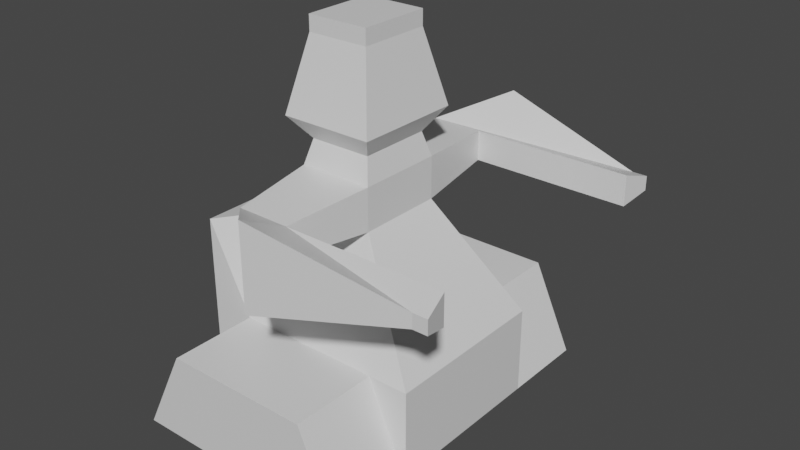 # Source: meleebot.blend  (saved by Blender 2.83.19; exported with 4.5.12 LTS)
import bpy
from mathutils import Matrix  # noqa: F401  (used for matrix-valued properties, if any)

bpy.ops.wm.read_factory_settings(use_empty=True)
scene = bpy.context.scene
scene.name = 'Scene'

# ---- collections
col_collection = bpy.data.collections.new('Collection'); scene.collection.children.link(col_collection)

# ---- materials (node trees are filled in below, after node groups)
mat_material = bpy.data.materials.new('Material')
mat_material.alpha_threshold = 0.0
mat_material.use_transparent_shadow = False
mat_material.line_color = (0.0, 0.0, 0.0, 1.0)

# ---- material node trees
mat_material.use_nodes = True; mat_material.node_tree.nodes.clear()
_N = mat_material.node_tree.nodes; _L = mat_material.node_tree.links
n0 = _N.new('ShaderNodeOutputMaterial'); n0.name = 'Material Output'; n0.location = (300, 300)
n1 = _N.new('ShaderNodeBsdfPrincipled'); n1.name = 'Principled BSDF'; n1.location = (10, 300)
n1.distribution = 'GGX'
n1.subsurface_method = 'BURLEY'
n1.inputs[2].default_value = 0.4
n1.inputs[3].default_value = 1.45
n1.inputs[27].default_value = (0.0, 0.0, 0.0, 1.0)
n1.inputs[28].default_value = 1.0
_L.new(n1.outputs[0], n0.inputs[0])
n0.is_active_output = True

# ---- world
world_world = bpy.data.worlds.new('World'); scene.world = world_world
world_world.use_nodes = True; world_world.node_tree.nodes.clear()
_N = world_world.node_tree.nodes; _L = world_world.node_tree.links
n0 = _N.new('ShaderNodeOutputWorld'); n0.name = 'World Output'; n0.location = (300, 300)
n1 = _N.new('ShaderNodeBackground'); n1.name = 'Background'; n1.location = (10, 300)
n1.inputs[0].default_value = (0.05088, 0.05088, 0.05088, 1.0)
_L.new(n1.outputs[0], n0.inputs[0])
n0.is_active_output = True
world_world.color = (0.05088, 0.05088, 0.05088)
world_world.use_sun_shadow = False
world_world.sun_shadow_jitter_overblur = 0.0

# ---- meshes
me_cube = bpy.data.meshes.new('Cube')
me_cube.from_pydata([(1.0, -1.715, -0.08911), (1.0, -1.715, 1.386), (-1.0, 0.3399, -0.08911), (-1.0, -1.715, -0.08911), (-1.0, 0.3399, 1.386), (-1.0, -1.715, 1.386), (1.0, -0.6877, -0.08911), (-1.0, -0.6877, 1.386), (1.0, -0.6877, 1.386), (-1.0, -0.6877, -0.08911), (0.6534, -1.715, -0.08911), (0.3377, 0.583, 1.019), (0.6534, -1.715, 1.386), (0.3377, 0.583, 0.2783), (0.6534, -0.6877, -0.08911), (0.6534, -0.6877, 1.386), (-0.6145, -1.715, -0.08911), (-0.2988, 0.583, 1.019), (-0.6145, -0.6877, 1.386), (-0.6145, -1.715, 1.386), (-0.2988, 0.583, 0.2783), (-0.6145, -0.6877, -0.08911), (0.9779, -1.715, 1.386), (-0.6145, -1.715, -0.08911), (-1.0, -1.715, -0.08911), (1.0, -1.715, -0.08911), (0.6534, -1.715, -0.08911), (-0.6145, -1.715, 1.386), (0.6534, -1.715, 1.386), (-0.6145, -0.6877, -0.08911), (0.6534, -0.6877, -0.08911), (0.6534, -0.6877, 1.386), (-0.6145, -0.6877, 1.386), (-1.0, -1.715, 1.386), (0.9779, -1.715, 1.386), (-0.6145, -1.715, -0.8409), (-1.0, -1.715, -0.8409), (1.0, -1.715, -0.8409), (0.6534, -1.715, -0.8409), (-0.6145, -1.715, 2.138), (0.6534, -1.715, 2.138), (-0.6145, -0.6877, -0.8409), (0.6534, -0.6877, -0.8409), (0.6534, -0.6877, 2.138), (-0.6145, -0.6877, 2.138), (-1.0, -1.715, 2.138), (0.9779, -1.715, 2.138), (-0.247, 1.357, 0.3385), (0.2859, 1.357, 0.3385), (0.2859, 1.357, 0.9587), (-0.247, 1.357, 0.9587), (0.3377, 1.073, 1.019), (-0.2988, 1.073, 1.019), (0.3377, 1.073, 0.2783), (-0.2988, 1.073, 0.2783), (-0.2061, 0.6544, -0.4609), (0.245, 0.6544, -0.4609), (0.245, 0.6544, 1.758), (-0.2061, 0.6544, 1.758), (-0.2061, 1.002, 1.758), (0.245, 1.002, 1.758), (0.245, 1.002, -0.4609), (-0.2061, 1.002, -0.4609), (0.2711, 0.3399, -0.9029), (1.539, 0.7474, -0.6868), (1.539, 0.7474, 1.984), (0.2711, 0.3399, 2.2), (0.2711, 1.316, 2.2), (1.539, 0.9088, 1.984), (1.539, 0.9088, -0.6868), (0.2711, 1.316, -0.9029), (-0.247, 2.642, 0.3385), (0.2859, 2.642, 0.3385), (0.2859, 2.642, 0.9587), (-0.247, 2.642, 0.9587), (0.4166, 1.62, 1.111), (-0.3777, 1.62, 1.111), (-0.3777, 1.62, 0.1865), (0.4166, 1.62, 0.1865), (0.2859, 2.463, 0.9587), (-0.247, 2.463, 0.3385), (-0.247, 2.463, 0.9587), (0.2859, 2.463, 0.3385), (1.609, 0.6544, 1.758), (1.609, 1.002, 1.758), (1.609, 0.6544, -0.4609), (1.609, 1.002, -0.4609), (1.661, 0.7474, 1.984), (1.661, 0.9088, 1.984), (1.661, 0.7474, -0.6868), (1.661, 0.9088, -0.6868)], [], [(20, 2, 4, 17), (18, 17, 4, 7), (7, 4, 2, 9), (10, 0, 1, 22, 12), (14, 13, 6), (22, 15, 31, 34), (0, 6, 8, 1), (5, 7, 9, 3), (21, 14, 30, 29), (1, 8, 15, 22), (15, 18, 32, 31), (21, 20, 13, 14), (16, 10, 12, 19), (8, 11, 15), (6, 13, 11, 8), (3, 16, 19, 5), (9, 2, 20, 21), (3, 9, 21), (14, 0, 25, 30), (15, 11, 17, 18), (52, 51, 49, 50), (27, 28, 40, 39), (0, 14, 6), (0, 10, 26, 25), (5, 18, 7), (12, 22, 34, 28), (24, 29, 41, 36), (34, 31, 43, 46), (33, 27, 39, 45), (25, 26, 38, 37), (30, 25, 37, 42), (3, 21, 29, 24), (16, 3, 24, 23), (5, 19, 27, 33), (10, 16, 23, 26), (19, 12, 28, 27), (18, 5, 33, 32), (38, 42, 37), (39, 44, 45), (35, 41, 42, 38), (40, 43, 44, 39), (41, 35, 36), (46, 43, 40), (26, 23, 35, 38), (32, 33, 45, 44), (29, 30, 42, 41), (23, 24, 36, 35), (31, 32, 44, 43), (28, 34, 46, 40), (81, 79, 73, 74), (51, 53, 48, 49), (53, 54, 47, 48), (54, 52, 50, 47), (20, 17, 52, 54), (11, 51, 60, 57), (11, 13, 53, 51), (53, 13, 56, 61), (69, 61, 86, 90), (55, 62, 70, 63), (51, 52, 59, 60), (54, 53, 61, 62), (17, 11, 57, 58), (20, 54, 62, 55), (52, 17, 58, 59), (13, 20, 55, 56), (64, 63, 70, 69), (66, 65, 68, 67), (58, 57, 65, 66), (62, 61, 69, 70), (64, 69, 90, 89), (59, 58, 66, 67), (56, 55, 63, 64), (60, 59, 67, 68), (72, 71, 74, 73), (82, 80, 71, 72), (80, 81, 74, 71), (79, 82, 72, 73), (49, 48, 78, 75), (47, 50, 76, 77), (48, 47, 77, 78), (50, 49, 75, 76), (75, 78, 82, 79), (77, 76, 81, 80), (78, 77, 80, 82), (76, 75, 79, 81), (83, 84, 88, 87), (86, 85, 89, 90), (65, 57, 83, 87), (57, 60, 84, 83), (56, 64, 89, 85), (68, 65, 87, 88), (60, 68, 88, 84), (61, 56, 85, 86)])
_uv = me_cube.uv_layers.new(name='UVMap')
_uv.uv.foreach_set('vector', [0.8268, 0.5, 0.875, 0.5, 0.875, 0.75, 0.8268, 0.75, 0.5, 0.9518, 0.625, 0.9518, 0.625, 1.0, 0.5, 1.0, 0.5, 0.0, 0.625, 0.0, 0.625, 0.25, 0.5, 0.25, 0.3317, 0.5, 0.375, 0.5, 0.375, 0.75, 0.3722, 0.75, 0.3317, 0.75, 0.5, 0.4567, 0.625, 0.4567, 0.5, 0.5, 0.375, 0.7528, 0.5, 0.7933, 0.5, 0.7933, 0.375, 0.7528, 0.375, 0.5, 0.5, 0.5, 0.5, 0.75, 0.375, 0.75, 0.375, 0.0, 0.5, 0.0, 0.5, 0.25, 0.375, 0.25, 0.5, 0.2982, 0.5, 0.4567, 0.5, 0.4567, 0.5, 0.2982, 0.375, 0.75, 0.5, 0.75, 0.5, 0.7933, 0.375, 0.7528, 0.5, 0.7933, 0.5, 0.9518, 0.5, 0.9518, 0.5, 0.7933, 0.5, 0.2982, 0.625, 0.2982, 0.625, 0.4567, 0.5, 0.4567, 0.1732, 0.5, 0.3317, 0.5, 0.3317, 0.75, 0.1732, 0.75, 0.5, 0.75, 0.625, 0.7933, 0.5, 0.7933, 0.5, 0.5, 0.6683, 0.5, 0.625, 0.7933, 0.5, 0.75, 0.125, 0.5, 0.1732, 0.5, 0.1732, 0.75, 0.125, 0.75, 0.5, 0.25, 0.625, 0.25, 0.625, 0.2982, 0.5, 0.2982, 0.375, 0.25, 0.5, 0.25, 0.5, 0.2982, 0.5, 0.4567, 0.375, 0.5, 0.375, 0.5, 0.5, 0.4567, 0.5, 0.7933, 0.625, 0.7933, 0.625, 0.9518, 0.5, 0.9518, 0.625, 0.9518, 0.625, 0.7933, 0.625, 0.7933, 0.625, 0.9518, 0.1732, 0.75, 0.3317, 0.75, 0.3317, 0.75, 0.1732, 0.75, 0.375, 0.5, 0.5, 0.4567, 0.5, 0.5, 0.375, 0.5, 0.3317, 0.5, 0.3317, 0.5, 0.375, 0.5, 0.375, 1.0, 0.5, 0.9518, 0.5, 1.0, 0.3317, 0.75, 0.3722, 0.75, 0.3722, 0.75, 0.3317, 0.75, 0.375, 0.25, 0.5, 0.2982, 0.5, 0.2982, 0.375, 0.25, 0.375, 0.7528, 0.5, 0.7933, 0.5, 0.7933, 0.375, 0.7528, 0.125, 0.75, 0.1732, 0.75, 0.1732, 0.75, 0.125, 0.75, 0.375, 0.5, 0.3317, 0.5, 0.3317, 0.5, 0.375, 0.5, 0.5, 0.4567, 0.375, 0.5, 0.375, 0.5, 0.5, 0.4567, 0.375, 0.25, 0.5, 0.2982, 0.5, 0.2982, 0.375, 0.25, 0.1732, 0.5, 0.125, 0.5, 0.125, 0.5, 0.1732, 0.5, 0.125, 0.75, 0.1732, 0.75, 0.1732, 0.75, 0.125, 0.75, 0.3317, 0.5, 0.1732, 0.5, 0.1732, 0.5, 0.3317, 0.5, 0.1732, 0.75, 0.3317, 0.75, 0.3317, 0.75, 0.1732, 0.75, 0.5, 0.9518, 0.375, 1.0, 0.375, 1.0, 0.5, 0.9518, 0.375, 0.4567, 0.5, 0.4567, 0.375, 0.5, 0.375, 0.9518, 0.5, 0.9518, 0.375, 1.0, 0.375, 0.2982, 0.5, 0.2982, 0.5, 0.4567, 0.375, 0.4567, 0.375, 0.7933, 0.5, 0.7933, 0.5, 0.9518, 0.375, 0.9518, 0.5, 0.2982, 0.375, 0.2982, 0.375, 0.25, 0.375, 0.7528, 0.5, 0.7933, 0.375, 0.7933, 0.3317, 0.5, 0.1732, 0.5, 0.1732, 0.5, 0.3317, 0.5, 0.5, 0.9518, 0.375, 1.0, 0.375, 1.0, 0.5, 0.9518, 0.5, 0.2982, 0.5, 0.4567, 0.5, 0.4567, 0.5, 0.2982, 0.1732, 0.5, 0.125, 0.5, 0.125, 0.5, 0.1732, 0.5, 0.5, 0.7933, 0.5, 0.9518, 0.5, 0.9518, 0.5, 0.7933, 0.3317, 0.75, 0.3722, 0.75, 0.3722, 0.75, 0.3317, 0.75, 0.625, 0.9518, 0.625, 0.7933, 0.625, 0.7933, 0.625, 0.9518, 0.6683, 0.75, 0.6683, 0.5, 0.6683, 0.5, 0.6683, 0.75, 0.625, 0.4567, 0.625, 0.2982, 0.625, 0.2982, 0.625, 0.4567, 0.8268, 0.5, 0.8268, 0.75, 0.8268, 0.75, 0.8268, 0.5, 0.8268, 0.5, 0.8268, 0.75, 0.8268, 0.75, 0.8268, 0.5, 0.6683, 0.75, 0.6683, 0.75, 0.6683, 0.75, 0.6683, 0.75, 0.6683, 0.75, 0.6683, 0.5, 0.6683, 0.5, 0.6683, 0.75, 0.6683, 0.5, 0.6683, 0.5, 0.6683, 0.5, 0.6683, 0.5, 0.625, 0.4567, 0.625, 0.4567, 0.625, 0.4567, 0.625, 0.4567, 0.8268, 0.5, 0.8268, 0.5, 0.8268, 0.5, 0.8268, 0.5, 0.625, 0.7933, 0.625, 0.9518, 0.625, 0.9518, 0.625, 0.7933, 0.625, 0.2982, 0.625, 0.4567, 0.625, 0.4567, 0.625, 0.2982, 0.625, 0.9518, 0.625, 0.7933, 0.625, 0.7933, 0.625, 0.9518, 0.8268, 0.5, 0.8268, 0.5, 0.8268, 0.5, 0.8268, 0.5, 0.8268, 0.75, 0.8268, 0.75, 0.8268, 0.75, 0.8268, 0.75, 0.625, 0.4567, 0.625, 0.2982, 0.625, 0.2982, 0.625, 0.4567, 0.625, 0.4567, 0.625, 0.2982, 0.625, 0.2982, 0.625, 0.4567, 0.625, 0.9518, 0.625, 0.7933, 0.625, 0.7933, 0.625, 0.9518, 0.625, 0.9518, 0.625, 0.7933, 0.625, 0.7933, 0.625, 0.9518, 0.625, 0.2982, 0.625, 0.4567, 0.625, 0.4567, 0.625, 0.2982, 0.625, 0.4567, 0.625, 0.4567, 0.625, 0.4567, 0.625, 0.4567, 0.8268, 0.75, 0.8268, 0.75, 0.8268, 0.75, 0.8268, 0.75, 0.625, 0.4567, 0.625, 0.2982, 0.625, 0.2982, 0.625, 0.4567, 0.625, 0.7933, 0.625, 0.9518, 0.625, 0.9518, 0.625, 0.7933, 0.6683, 0.5, 0.8268, 0.5, 0.8268, 0.75, 0.6683, 0.75, 0.625, 0.4567, 0.625, 0.2982, 0.625, 0.2982, 0.625, 0.4567, 0.8268, 0.5, 0.8268, 0.75, 0.8268, 0.75, 0.8268, 0.5, 0.6683, 0.75, 0.6683, 0.5, 0.6683, 0.5, 0.6683, 0.75, 0.6683, 0.75, 0.6683, 0.5, 0.6683, 0.5, 0.6683, 0.75, 0.8268, 0.5, 0.8268, 0.75, 0.8268, 0.75, 0.8268, 0.5, 0.625, 0.4567, 0.625, 0.2982, 0.625, 0.2982, 0.625, 0.4567, 0.625, 0.9518, 0.625, 0.7933, 0.625, 0.7933, 0.625, 0.9518, 0.6683, 0.75, 0.6683, 0.5, 0.6683, 0.5, 0.6683, 0.75, 0.8268, 0.5, 0.8268, 0.75, 0.8268, 0.75, 0.8268, 0.5, 0.625, 0.4567, 0.625, 0.2982, 0.625, 0.2982, 0.625, 0.4567, 0.625, 0.9518, 0.625, 0.7933, 0.625, 0.7933, 0.625, 0.9518, 0.6683, 0.75, 0.6683, 0.75, 0.6683, 0.75, 0.6683, 0.75, 0.6683, 0.5, 0.6683, 0.5, 0.6683, 0.5, 0.6683, 0.5, 0.625, 0.7933, 0.625, 0.7933, 0.625, 0.7933, 0.625, 0.7933, 0.6683, 0.75, 0.6683, 0.75, 0.6683, 0.75, 0.6683, 0.75, 0.625, 0.4567, 0.625, 0.4567, 0.625, 0.4567, 0.625, 0.4567, 0.625, 0.7933, 0.625, 0.7933, 0.625, 0.7933, 0.625, 0.7933, 0.625, 0.7933, 0.625, 0.7933, 0.625, 0.7933, 0.625, 0.7933, 0.6683, 0.5, 0.6683, 0.5, 0.6683, 0.5, 0.6683, 0.5])
me_cube.materials.append(mat_material)
me_cube.use_remesh_preserve_volume = False
me_cube.use_remesh_preserve_attributes = False
me_cube.use_mirror_vertex_groups = False
me_cube.update()

# ---- objects
ob_cube = bpy.data.objects.new('Cube', me_cube)

# ---- transforms, parenting, visibility, modifiers, constraints
ob_cube.location = (0.0, 0.0, 0.0)
ob_cube.rotation_euler = (1.571, -0.0, 0.0)
ob_cube.scale = (1.0, 0.7377, 1.0)
ob_cube.lock_rotations_4d = False
ob_cube.empty_display_type = 'ARROWS'
ob_cube.lineart.crease_threshold = 0.0

# ---- collection membership
col_collection.objects.link(ob_cube)

# ---- scene / render settings (as saved in the file)
scene.frame_start = 1; scene.frame_end = 250; scene.frame_set(1)
scene.render.engine = 'BLENDER_EEVEE_NEXT'
scene.cycles.use_denoising = False
scene.cycles.samples = 128
scene.cycles.sampling_pattern = 'TABULATED_SOBOL'
scene.cycles.use_adaptive_sampling = False
scene.cycles.use_light_tree = False
scene.view_settings.view_transform = 'Filmic'
bpy.context.view_layer.update()

# ---- added for rendering (the .blend has no active camera and no usable light): camera, sun
cam_auto = bpy.data.cameras.new('AutoCamera')
cam_auto.lens = 50.0
cam_auto.sensor_width = 36.0
cam_auto.clip_end = 1000.0
ob_auto_camera = bpy.data.objects.new('AutoCamera', cam_auto)
scene.collection.objects.link(ob_auto_camera)
ob_auto_camera.location = (5.14206, -6.42232, 4.19082)
ob_auto_camera.rotation_euler = (1.09748, -7.21219e-08, 0.694738)
scene.camera = ob_auto_camera
light_auto_sun = bpy.data.lights.new('AutoSun', 'SUN')
light_auto_sun.energy = 3.0
light_auto_sun.angle = 0.0523599
ob_auto_sun = bpy.data.objects.new('AutoSun', light_auto_sun)
scene.collection.objects.link(ob_auto_sun)
ob_auto_sun.rotation_euler = (0.872665, 0.174533, 0.523599)
bpy.context.view_layer.update()
